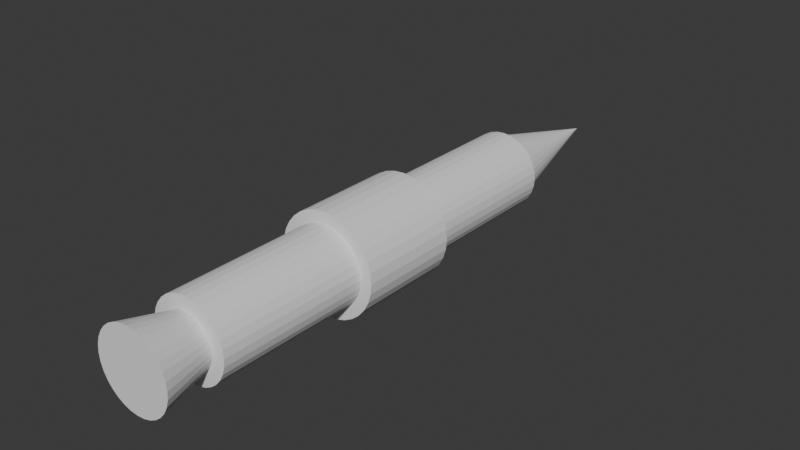 # Source: rocket.blend  (saved by Blender 4.2.66; exported with 4.5.12 LTS)
import bpy
from mathutils import Matrix  # noqa: F401  (used for matrix-valued properties, if any)

bpy.ops.wm.read_factory_settings(use_empty=True)
scene = bpy.context.scene
scene.name = 'Scene'

# ---- collections
col_collection = bpy.data.collections.new('Collection'); scene.collection.children.link(col_collection)

# ---- world
world_world = bpy.data.worlds.new('World'); scene.world = world_world
world_world.use_nodes = True; world_world.node_tree.nodes.clear()
_N = world_world.node_tree.nodes; _L = world_world.node_tree.links
n0 = _N.new('ShaderNodeOutputWorld'); n0.name = 'World Output'; n0.location = (300, 300)
n1 = _N.new('ShaderNodeBackground'); n1.name = 'Background'; n1.location = (10, 300)
n1.inputs[0].default_value = (0.05088, 0.05088, 0.05088, 1.0)
_L.new(n1.outputs[0], n0.inputs[0])
n0.is_active_output = True
world_world.color = (0.05088, 0.05088, 0.05088)
world_world.sun_shadow_jitter_overblur = 0.0

# ---- meshes
me_cylinder = bpy.data.meshes.new('Cylinder')
me_cylinder.from_pydata([(0.0, 1.0, -1.0), (0.0, 1.0, 1.0), (0.1951, 0.9808, -1.0), (0.1951, 0.9808, 1.0), (0.3827, 0.9239, -1.0), (0.3827, 0.9239, 1.0), (0.5556, 0.8315, -1.0), (0.5556, 0.8315, 1.0), (0.7071, 0.7071, -1.0), (0.7071, 0.7071, 1.0), (0.8315, 0.5556, -1.0), (0.8315, 0.5556, 1.0), (0.9239, 0.3827, -1.0), (0.9239, 0.3827, 1.0), (0.9808, 0.1951, -1.0), (0.9808, 0.1951, 1.0), (1.0, 0.0, -1.0), (1.0, 0.0, 1.0), (0.9808, -0.1951, -1.0), (0.9808, -0.1951, 1.0), (0.9239, -0.3827, -1.0), (0.9239, -0.3827, 1.0), (0.8315, -0.5556, -1.0), (0.8315, -0.5556, 1.0), (0.7071, -0.7071, -1.0), (0.7071, -0.7071, 1.0), (0.5556, -0.8315, -1.0), (0.5556, -0.8315, 1.0), (0.3827, -0.9239, -1.0), (0.3827, -0.9239, 1.0), (0.1951, -0.9808, -1.0), (0.1951, -0.9808, 1.0), (0.0, -1.0, -1.0), (0.0, -1.0, 1.0), (-0.1951, -0.9808, -1.0), (-0.1951, -0.9808, 1.0), (-0.3827, -0.9239, -1.0), (-0.3827, -0.9239, 1.0), (-0.5556, -0.8315, -1.0), (-0.5556, -0.8315, 1.0), (-0.7071, -0.7071, -1.0), (-0.7071, -0.7071, 1.0), (-0.8315, -0.5556, -1.0), (-0.8315, -0.5556, 1.0), (-0.9239, -0.3827, -1.0), (-0.9239, -0.3827, 1.0), (-0.9808, -0.1951, -1.0), (-0.9808, -0.1951, 1.0), (-1.0, 0.0, -1.0), (-1.0, 0.0, 1.0), (-0.9808, 0.1951, -1.0), (-0.9808, 0.1951, 1.0), (-0.9239, 0.3827, -1.0), (-0.9239, 0.3827, 1.0), (-0.8315, 0.5556, -1.0), (-0.8315, 0.5556, 1.0), (-0.7071, 0.7071, -1.0), (-0.7071, 0.7071, 1.0), (-0.5556, 0.8315, -1.0), (-0.5556, 0.8315, 1.0), (-0.3827, 0.9239, -1.0), (-0.3827, 0.9239, 1.0), (-0.1951, 0.9808, -1.0), (-0.1951, 0.9808, 1.0)], [], [(0, 1, 3, 2), (2, 3, 5, 4), (4, 5, 7, 6), (6, 7, 9, 8), (8, 9, 11, 10), (10, 11, 13, 12), (12, 13, 15, 14), (14, 15, 17, 16), (16, 17, 19, 18), (18, 19, 21, 20), (20, 21, 23, 22), (22, 23, 25, 24), (24, 25, 27, 26), (26, 27, 29, 28), (28, 29, 31, 30), (30, 31, 33, 32), (32, 33, 35, 34), (34, 35, 37, 36), (36, 37, 39, 38), (38, 39, 41, 40), (40, 41, 43, 42), (42, 43, 45, 44), (44, 45, 47, 46), (46, 47, 49, 48), (48, 49, 51, 50), (50, 51, 53, 52), (52, 53, 55, 54), (54, 55, 57, 56), (56, 57, 59, 58), (58, 59, 61, 60), (3, 1, 63, 61, 59, 57, 55, 53, 51, 49, 47, 45, 43, 41, 39, 37, 35, 33, 31, 29, 27, 25, 23, 21, 19, 17, 15, 13, 11, 9, 7, 5), (60, 61, 63, 62), (62, 63, 1, 0), (0, 2, 4, 6, 8, 10, 12, 14, 16, 18, 20, 22, 24, 26, 28, 30, 32, 34, 36, 38, 40, 42, 44, 46, 48, 50, 52, 54, 56, 58, 60, 62)])
_uv = me_cylinder.uv_layers.new(name='UVMap')
_uv.uv.foreach_set('vector', [1.0, 0.5, 1.0, 1.0, 0.9688, 1.0, 0.9688, 0.5, 0.9688, 0.5, 0.9688, 1.0, 0.9375, 1.0, 0.9375, 0.5, 0.9375, 0.5, 0.9375, 1.0, 0.9062, 1.0, 0.9062, 0.5, 0.9062, 0.5, 0.9062, 1.0, 0.875, 1.0, 0.875, 0.5, 0.875, 0.5, 0.875, 1.0, 0.8438, 1.0, 0.8438, 0.5, 0.8438, 0.5, 0.8438, 1.0, 0.8125, 1.0, 0.8125, 0.5, 0.8125, 0.5, 0.8125, 1.0, 0.7812, 1.0, 0.7812, 0.5, 0.7812, 0.5, 0.7812, 1.0, 0.75, 1.0, 0.75, 0.5, 0.75, 0.5, 0.75, 1.0, 0.7188, 1.0, 0.7188, 0.5, 0.7188, 0.5, 0.7188, 1.0, 0.6875, 1.0, 0.6875, 0.5, 0.6875, 0.5, 0.6875, 1.0, 0.6562, 1.0, 0.6562, 0.5, 0.6562, 0.5, 0.6562, 1.0, 0.625, 1.0, 0.625, 0.5, 0.625, 0.5, 0.625, 1.0, 0.5938, 1.0, 0.5938, 0.5, 0.5938, 0.5, 0.5938, 1.0, 0.5625, 1.0, 0.5625, 0.5, 0.5625, 0.5, 0.5625, 1.0, 0.5312, 1.0, 0.5312, 0.5, 0.5312, 0.5, 0.5312, 1.0, 0.5, 1.0, 0.5, 0.5, 0.5, 0.5, 0.5, 1.0, 0.4688, 1.0, 0.4688, 0.5, 0.4688, 0.5, 0.4688, 1.0, 0.4375, 1.0, 0.4375, 0.5, 0.4375, 0.5, 0.4375, 1.0, 0.4062, 1.0, 0.4062, 0.5, 0.4062, 0.5, 0.4062, 1.0, 0.375, 1.0, 0.375, 0.5, 0.375, 0.5, 0.375, 1.0, 0.3438, 1.0, 0.3438, 0.5, 0.3438, 0.5, 0.3438, 1.0, 0.3125, 1.0, 0.3125, 0.5, 0.3125, 0.5, 0.3125, 1.0, 0.2812, 1.0, 0.2812, 0.5, 0.2812, 0.5, 0.2812, 1.0, 0.25, 1.0, 0.25, 0.5, 0.25, 0.5, 0.25, 1.0, 0.2188, 1.0, 0.2188, 0.5, 0.2188, 0.5, 0.2188, 1.0, 0.1875, 1.0, 0.1875, 0.5, 0.1875, 0.5, 0.1875, 1.0, 0.1562, 1.0, 0.1562, 0.5, 0.1562, 0.5, 0.1562, 1.0, 0.125, 1.0, 0.125, 0.5, 0.125, 0.5, 0.125, 1.0, 0.09375, 1.0, 0.09375, 0.5, 0.09375, 0.5, 0.09375, 1.0, 0.0625, 1.0, 0.0625, 0.5, 0.2968, 0.4854, 0.25, 0.49, 0.2032, 0.4854, 0.1582, 0.4717, 0.1167, 0.4496, 0.08029, 0.4197, 0.05045, 0.3833, 0.02827, 0.3418, 0.01461, 0.2968, 0.01, 0.25, 0.01461, 0.2032, 0.02827, 0.1582, 0.05045, 0.1167, 0.08029, 0.08029, 0.1167, 0.05045, 0.1582, 0.02827, 0.2032, 0.01461, 0.25, 0.01, 0.2968, 0.01461, 0.3418, 0.02827, 0.3833, 0.05045, 0.4197, 0.08029, 0.4496, 0.1167, 0.4717, 0.1582, 0.4854, 0.2032, 0.49, 0.25, 0.4854, 0.2968, 0.4717, 0.3418, 0.4496, 0.3833, 0.4197, 0.4197, 0.3833, 0.4496, 0.3418, 0.4717, 0.0625, 0.5, 0.0625, 1.0, 0.03125, 1.0, 0.03125, 0.5, 0.03125, 0.5, 0.03125, 1.0, 0.0, 1.0, 0.0, 0.5, 0.75, 0.49, 0.7968, 0.4854, 0.8418, 0.4717, 0.8833, 0.4496, 0.9197, 0.4197, 0.9496, 0.3833, 0.9717, 0.3418, 0.9854, 0.2968, 0.99, 0.25, 0.9854, 0.2032, 0.9717, 0.1582, 0.9496, 0.1167, 0.9197, 0.08029, 0.8833, 0.05045, 0.8418, 0.02827, 0.7968, 0.01461, 0.75, 0.01, 0.7032, 0.01461, 0.6582, 0.02827, 0.6167, 0.05045, 0.5803, 0.08029, 0.5504, 0.1167, 0.5283, 0.1582, 0.5146, 0.2032, 0.51, 0.25, 0.5146, 0.2968, 0.5283, 0.3418, 0.5504, 0.3833, 0.5803, 0.4197, 0.6167, 0.4496, 0.6582, 0.4717, 0.7032, 0.4854])
me_cylinder.update()
me_cylinder_001 = bpy.data.meshes.new('Cylinder.001')
me_cylinder_001.from_pydata([(0.0, 1.0, -1.0), (0.0, 1.0, 1.0), (0.1951, 0.9808, -1.0), (0.1951, 0.9808, 1.0), (0.3827, 0.9239, -1.0), (0.3827, 0.9239, 1.0), (0.5556, 0.8315, -1.0), (0.5556, 0.8315, 1.0), (0.7071, 0.7071, -1.0), (0.7071, 0.7071, 1.0), (0.8315, 0.5556, -1.0), (0.8315, 0.5556, 1.0), (0.9239, 0.3827, -1.0), (0.9239, 0.3827, 1.0), (0.9808, 0.1951, -1.0), (0.9808, 0.1951, 1.0), (1.0, 0.0, -1.0), (1.0, 0.0, 1.0), (0.9808, -0.1951, -1.0), (0.9808, -0.1951, 1.0), (0.9239, -0.3827, -1.0), (0.9239, -0.3827, 1.0), (0.8315, -0.5556, -1.0), (0.8315, -0.5556, 1.0), (0.7071, -0.7071, -1.0), (0.7071, -0.7071, 1.0), (0.5556, -0.8315, -1.0), (0.5556, -0.8315, 1.0), (0.3827, -0.9239, -1.0), (0.3827, -0.9239, 1.0), (0.1951, -0.9808, -1.0), (0.1951, -0.9808, 1.0), (0.0, -1.0, -1.0), (0.0, -1.0, 1.0), (-0.1951, -0.9808, -1.0), (-0.1951, -0.9808, 1.0), (-0.3827, -0.9239, -1.0), (-0.3827, -0.9239, 1.0), (-0.5556, -0.8315, -1.0), (-0.5556, -0.8315, 1.0), (-0.7071, -0.7071, -1.0), (-0.7071, -0.7071, 1.0), (-0.8315, -0.5556, -1.0), (-0.8315, -0.5556, 1.0), (-0.9239, -0.3827, -1.0), (-0.9239, -0.3827, 1.0), (-0.9808, -0.1951, -1.0), (-0.9808, -0.1951, 1.0), (-1.0, 0.0, -1.0), (-1.0, 0.0, 1.0), (-0.9808, 0.1951, -1.0), (-0.9808, 0.1951, 1.0), (-0.9239, 0.3827, -1.0), (-0.9239, 0.3827, 1.0), (-0.8315, 0.5556, -1.0), (-0.8315, 0.5556, 1.0), (-0.7071, 0.7071, -1.0), (-0.7071, 0.7071, 1.0), (-0.5556, 0.8315, -1.0), (-0.5556, 0.8315, 1.0), (-0.3827, 0.9239, -1.0), (-0.3827, 0.9239, 1.0), (-0.1951, 0.9808, -1.0), (-0.1951, 0.9808, 1.0)], [], [(0, 1, 3, 2), (2, 3, 5, 4), (4, 5, 7, 6), (6, 7, 9, 8), (8, 9, 11, 10), (10, 11, 13, 12), (12, 13, 15, 14), (14, 15, 17, 16), (16, 17, 19, 18), (18, 19, 21, 20), (20, 21, 23, 22), (22, 23, 25, 24), (24, 25, 27, 26), (26, 27, 29, 28), (28, 29, 31, 30), (30, 31, 33, 32), (32, 33, 35, 34), (34, 35, 37, 36), (36, 37, 39, 38), (38, 39, 41, 40), (40, 41, 43, 42), (42, 43, 45, 44), (44, 45, 47, 46), (46, 47, 49, 48), (48, 49, 51, 50), (50, 51, 53, 52), (52, 53, 55, 54), (54, 55, 57, 56), (56, 57, 59, 58), (58, 59, 61, 60), (3, 1, 63, 61, 59, 57, 55, 53, 51, 49, 47, 45, 43, 41, 39, 37, 35, 33, 31, 29, 27, 25, 23, 21, 19, 17, 15, 13, 11, 9, 7, 5), (60, 61, 63, 62), (62, 63, 1, 0), (0, 2, 4, 6, 8, 10, 12, 14, 16, 18, 20, 22, 24, 26, 28, 30, 32, 34, 36, 38, 40, 42, 44, 46, 48, 50, 52, 54, 56, 58, 60, 62)])
_uv = me_cylinder_001.uv_layers.new(name='UVMap')
_uv.uv.foreach_set('vector', [1.0, 0.5, 1.0, 1.0, 0.9688, 1.0, 0.9688, 0.5, 0.9688, 0.5, 0.9688, 1.0, 0.9375, 1.0, 0.9375, 0.5, 0.9375, 0.5, 0.9375, 1.0, 0.9062, 1.0, 0.9062, 0.5, 0.9062, 0.5, 0.9062, 1.0, 0.875, 1.0, 0.875, 0.5, 0.875, 0.5, 0.875, 1.0, 0.8438, 1.0, 0.8438, 0.5, 0.8438, 0.5, 0.8438, 1.0, 0.8125, 1.0, 0.8125, 0.5, 0.8125, 0.5, 0.8125, 1.0, 0.7812, 1.0, 0.7812, 0.5, 0.7812, 0.5, 0.7812, 1.0, 0.75, 1.0, 0.75, 0.5, 0.75, 0.5, 0.75, 1.0, 0.7188, 1.0, 0.7188, 0.5, 0.7188, 0.5, 0.7188, 1.0, 0.6875, 1.0, 0.6875, 0.5, 0.6875, 0.5, 0.6875, 1.0, 0.6562, 1.0, 0.6562, 0.5, 0.6562, 0.5, 0.6562, 1.0, 0.625, 1.0, 0.625, 0.5, 0.625, 0.5, 0.625, 1.0, 0.5938, 1.0, 0.5938, 0.5, 0.5938, 0.5, 0.5938, 1.0, 0.5625, 1.0, 0.5625, 0.5, 0.5625, 0.5, 0.5625, 1.0, 0.5312, 1.0, 0.5312, 0.5, 0.5312, 0.5, 0.5312, 1.0, 0.5, 1.0, 0.5, 0.5, 0.5, 0.5, 0.5, 1.0, 0.4688, 1.0, 0.4688, 0.5, 0.4688, 0.5, 0.4688, 1.0, 0.4375, 1.0, 0.4375, 0.5, 0.4375, 0.5, 0.4375, 1.0, 0.4062, 1.0, 0.4062, 0.5, 0.4062, 0.5, 0.4062, 1.0, 0.375, 1.0, 0.375, 0.5, 0.375, 0.5, 0.375, 1.0, 0.3438, 1.0, 0.3438, 0.5, 0.3438, 0.5, 0.3438, 1.0, 0.3125, 1.0, 0.3125, 0.5, 0.3125, 0.5, 0.3125, 1.0, 0.2812, 1.0, 0.2812, 0.5, 0.2812, 0.5, 0.2812, 1.0, 0.25, 1.0, 0.25, 0.5, 0.25, 0.5, 0.25, 1.0, 0.2188, 1.0, 0.2188, 0.5, 0.2188, 0.5, 0.2188, 1.0, 0.1875, 1.0, 0.1875, 0.5, 0.1875, 0.5, 0.1875, 1.0, 0.1562, 1.0, 0.1562, 0.5, 0.1562, 0.5, 0.1562, 1.0, 0.125, 1.0, 0.125, 0.5, 0.125, 0.5, 0.125, 1.0, 0.09375, 1.0, 0.09375, 0.5, 0.09375, 0.5, 0.09375, 1.0, 0.0625, 1.0, 0.0625, 0.5, 0.2968, 0.4854, 0.25, 0.49, 0.2032, 0.4854, 0.1582, 0.4717, 0.1167, 0.4496, 0.08029, 0.4197, 0.05045, 0.3833, 0.02827, 0.3418, 0.01461, 0.2968, 0.01, 0.25, 0.01461, 0.2032, 0.02827, 0.1582, 0.05045, 0.1167, 0.08029, 0.08029, 0.1167, 0.05045, 0.1582, 0.02827, 0.2032, 0.01461, 0.25, 0.01, 0.2968, 0.01461, 0.3418, 0.02827, 0.3833, 0.05045, 0.4197, 0.08029, 0.4496, 0.1167, 0.4717, 0.1582, 0.4854, 0.2032, 0.49, 0.25, 0.4854, 0.2968, 0.4717, 0.3418, 0.4496, 0.3833, 0.4197, 0.4197, 0.3833, 0.4496, 0.3418, 0.4717, 0.0625, 0.5, 0.0625, 1.0, 0.03125, 1.0, 0.03125, 0.5, 0.03125, 0.5, 0.03125, 1.0, 0.0, 1.0, 0.0, 0.5, 0.75, 0.49, 0.7968, 0.4854, 0.8418, 0.4717, 0.8833, 0.4496, 0.9197, 0.4197, 0.9496, 0.3833, 0.9717, 0.3418, 0.9854, 0.2968, 0.99, 0.25, 0.9854, 0.2032, 0.9717, 0.1582, 0.9496, 0.1167, 0.9197, 0.08029, 0.8833, 0.05045, 0.8418, 0.02827, 0.7968, 0.01461, 0.75, 0.01, 0.7032, 0.01461, 0.6582, 0.02827, 0.6167, 0.05045, 0.5803, 0.08029, 0.5504, 0.1167, 0.5283, 0.1582, 0.5146, 0.2032, 0.51, 0.25, 0.5146, 0.2968, 0.5283, 0.3418, 0.5504, 0.3833, 0.5803, 0.4197, 0.6167, 0.4496, 0.6582, 0.4717, 0.7032, 0.4854])
me_cylinder_001.update()
me_cylinder_002 = bpy.data.meshes.new('Cylinder.002')
me_cylinder_002.from_pydata([(0.0, 1.0, -1.0), (0.0, 1.0, 1.0), (0.1951, 0.9808, -1.0), (0.1951, 0.9808, 1.0), (0.3827, 0.9239, -1.0), (0.3827, 0.9239, 1.0), (0.5556, 0.8315, -1.0), (0.5556, 0.8315, 1.0), (0.7071, 0.7071, -1.0), (0.7071, 0.7071, 1.0), (0.8315, 0.5556, -1.0), (0.8315, 0.5556, 1.0), (0.9239, 0.3827, -1.0), (0.9239, 0.3827, 1.0), (0.9808, 0.1951, -1.0), (0.9808, 0.1951, 1.0), (1.0, 0.0, -1.0), (1.0, 0.0, 1.0), (0.9808, -0.1951, -1.0), (0.9808, -0.1951, 1.0), (0.9239, -0.3827, -1.0), (0.9239, -0.3827, 1.0), (0.8315, -0.5556, -1.0), (0.8315, -0.5556, 1.0), (0.7071, -0.7071, -1.0), (0.7071, -0.7071, 1.0), (0.5556, -0.8315, -1.0), (0.5556, -0.8315, 1.0), (0.3827, -0.9239, -1.0), (0.3827, -0.9239, 1.0), (0.1951, -0.9808, -1.0), (0.1951, -0.9808, 1.0), (0.0, -1.0, -1.0), (0.0, -1.0, 1.0), (-0.1951, -0.9808, -1.0), (-0.1951, -0.9808, 1.0), (-0.3827, -0.9239, -1.0), (-0.3827, -0.9239, 1.0), (-0.5556, -0.8315, -1.0), (-0.5556, -0.8315, 1.0), (-0.7071, -0.7071, -1.0), (-0.7071, -0.7071, 1.0), (-0.8315, -0.5556, -1.0), (-0.8315, -0.5556, 1.0), (-0.9239, -0.3827, -1.0), (-0.9239, -0.3827, 1.0), (-0.9808, -0.1951, -1.0), (-0.9808, -0.1951, 1.0), (-1.0, 0.0, -1.0), (-1.0, 0.0, 1.0), (-0.9808, 0.1951, -1.0), (-0.9808, 0.1951, 1.0), (-0.9239, 0.3827, -1.0), (-0.9239, 0.3827, 1.0), (-0.8315, 0.5556, -1.0), (-0.8315, 0.5556, 1.0), (-0.7071, 0.7071, -1.0), (-0.7071, 0.7071, 1.0), (-0.5556, 0.8315, -1.0), (-0.5556, 0.8315, 1.0), (-0.3827, 0.9239, -1.0), (-0.3827, 0.9239, 1.0), (-0.1951, 0.9808, -1.0), (-0.1951, 0.9808, 1.0)], [], [(0, 1, 3, 2), (2, 3, 5, 4), (4, 5, 7, 6), (6, 7, 9, 8), (8, 9, 11, 10), (10, 11, 13, 12), (12, 13, 15, 14), (14, 15, 17, 16), (16, 17, 19, 18), (18, 19, 21, 20), (20, 21, 23, 22), (22, 23, 25, 24), (24, 25, 27, 26), (26, 27, 29, 28), (28, 29, 31, 30), (30, 31, 33, 32), (32, 33, 35, 34), (34, 35, 37, 36), (36, 37, 39, 38), (38, 39, 41, 40), (40, 41, 43, 42), (42, 43, 45, 44), (44, 45, 47, 46), (46, 47, 49, 48), (48, 49, 51, 50), (50, 51, 53, 52), (52, 53, 55, 54), (54, 55, 57, 56), (56, 57, 59, 58), (58, 59, 61, 60), (3, 1, 63, 61, 59, 57, 55, 53, 51, 49, 47, 45, 43, 41, 39, 37, 35, 33, 31, 29, 27, 25, 23, 21, 19, 17, 15, 13, 11, 9, 7, 5), (60, 61, 63, 62), (62, 63, 1, 0), (0, 2, 4, 6, 8, 10, 12, 14, 16, 18, 20, 22, 24, 26, 28, 30, 32, 34, 36, 38, 40, 42, 44, 46, 48, 50, 52, 54, 56, 58, 60, 62)])
_uv = me_cylinder_002.uv_layers.new(name='UVMap')
_uv.uv.foreach_set('vector', [1.0, 0.5, 1.0, 1.0, 0.9688, 1.0, 0.9688, 0.5, 0.9688, 0.5, 0.9688, 1.0, 0.9375, 1.0, 0.9375, 0.5, 0.9375, 0.5, 0.9375, 1.0, 0.9062, 1.0, 0.9062, 0.5, 0.9062, 0.5, 0.9062, 1.0, 0.875, 1.0, 0.875, 0.5, 0.875, 0.5, 0.875, 1.0, 0.8438, 1.0, 0.8438, 0.5, 0.8438, 0.5, 0.8438, 1.0, 0.8125, 1.0, 0.8125, 0.5, 0.8125, 0.5, 0.8125, 1.0, 0.7812, 1.0, 0.7812, 0.5, 0.7812, 0.5, 0.7812, 1.0, 0.75, 1.0, 0.75, 0.5, 0.75, 0.5, 0.75, 1.0, 0.7188, 1.0, 0.7188, 0.5, 0.7188, 0.5, 0.7188, 1.0, 0.6875, 1.0, 0.6875, 0.5, 0.6875, 0.5, 0.6875, 1.0, 0.6562, 1.0, 0.6562, 0.5, 0.6562, 0.5, 0.6562, 1.0, 0.625, 1.0, 0.625, 0.5, 0.625, 0.5, 0.625, 1.0, 0.5938, 1.0, 0.5938, 0.5, 0.5938, 0.5, 0.5938, 1.0, 0.5625, 1.0, 0.5625, 0.5, 0.5625, 0.5, 0.5625, 1.0, 0.5312, 1.0, 0.5312, 0.5, 0.5312, 0.5, 0.5312, 1.0, 0.5, 1.0, 0.5, 0.5, 0.5, 0.5, 0.5, 1.0, 0.4688, 1.0, 0.4688, 0.5, 0.4688, 0.5, 0.4688, 1.0, 0.4375, 1.0, 0.4375, 0.5, 0.4375, 0.5, 0.4375, 1.0, 0.4062, 1.0, 0.4062, 0.5, 0.4062, 0.5, 0.4062, 1.0, 0.375, 1.0, 0.375, 0.5, 0.375, 0.5, 0.375, 1.0, 0.3438, 1.0, 0.3438, 0.5, 0.3438, 0.5, 0.3438, 1.0, 0.3125, 1.0, 0.3125, 0.5, 0.3125, 0.5, 0.3125, 1.0, 0.2812, 1.0, 0.2812, 0.5, 0.2812, 0.5, 0.2812, 1.0, 0.25, 1.0, 0.25, 0.5, 0.25, 0.5, 0.25, 1.0, 0.2188, 1.0, 0.2188, 0.5, 0.2188, 0.5, 0.2188, 1.0, 0.1875, 1.0, 0.1875, 0.5, 0.1875, 0.5, 0.1875, 1.0, 0.1562, 1.0, 0.1562, 0.5, 0.1562, 0.5, 0.1562, 1.0, 0.125, 1.0, 0.125, 0.5, 0.125, 0.5, 0.125, 1.0, 0.09375, 1.0, 0.09375, 0.5, 0.09375, 0.5, 0.09375, 1.0, 0.0625, 1.0, 0.0625, 0.5, 0.2968, 0.4854, 0.25, 0.49, 0.2032, 0.4854, 0.1582, 0.4717, 0.1167, 0.4496, 0.08029, 0.4197, 0.05045, 0.3833, 0.02827, 0.3418, 0.01461, 0.2968, 0.01, 0.25, 0.01461, 0.2032, 0.02827, 0.1582, 0.05045, 0.1167, 0.08029, 0.08029, 0.1167, 0.05045, 0.1582, 0.02827, 0.2032, 0.01461, 0.25, 0.01, 0.2968, 0.01461, 0.3418, 0.02827, 0.3833, 0.05045, 0.4197, 0.08029, 0.4496, 0.1167, 0.4717, 0.1582, 0.4854, 0.2032, 0.49, 0.25, 0.4854, 0.2968, 0.4717, 0.3418, 0.4496, 0.3833, 0.4197, 0.4197, 0.3833, 0.4496, 0.3418, 0.4717, 0.0625, 0.5, 0.0625, 1.0, 0.03125, 1.0, 0.03125, 0.5, 0.03125, 0.5, 0.03125, 1.0, 0.0, 1.0, 0.0, 0.5, 0.75, 0.49, 0.7968, 0.4854, 0.8418, 0.4717, 0.8833, 0.4496, 0.9197, 0.4197, 0.9496, 0.3833, 0.9717, 0.3418, 0.9854, 0.2968, 0.99, 0.25, 0.9854, 0.2032, 0.9717, 0.1582, 0.9496, 0.1167, 0.9197, 0.08029, 0.8833, 0.05045, 0.8418, 0.02827, 0.7968, 0.01461, 0.75, 0.01, 0.7032, 0.01461, 0.6582, 0.02827, 0.6167, 0.05045, 0.5803, 0.08029, 0.5504, 0.1167, 0.5283, 0.1582, 0.5146, 0.2032, 0.51, 0.25, 0.5146, 0.2968, 0.5283, 0.3418, 0.5504, 0.3833, 0.5803, 0.4197, 0.6167, 0.4496, 0.6582, 0.4717, 0.7032, 0.4854])
me_cylinder_002.update()
me_cylinder_003 = bpy.data.meshes.new('Cylinder.003')
me_cylinder_003.from_pydata([(0.0, 1.0, -1.0), (-3.005e-09, 0.0, 1.0), (0.1951, 0.9808, -1.0), (0.0, 0.0, 1.0), (0.3827, 0.9239, -1.0), (0.0, 0.0, 1.0), (0.5556, 0.8315, -1.0), (0.0, 0.0, 1.0), (0.7071, 0.7071, -1.0), (0.0, 0.0, 1.0), (0.8315, 0.5556, -1.0), (0.0, 0.0, 1.0), (0.9239, 0.3827, -1.0), (0.0, 2.98e-08, 1.0), (0.9808, 0.1951, -1.0), (0.0, 1.49e-08, 1.0), (1.0, 0.0, -1.0), (0.0, 2.1e-08, 1.0), (0.9808, -0.1951, -1.0), (0.0, 1.49e-08, 1.0), (0.9239, -0.3827, -1.0), (0.0, 2.98e-08, 1.0), (0.8315, -0.5556, -1.0), (0.0, 0.0, 1.0), (0.7071, -0.7071, -1.0), (0.0, 0.0, 1.0), (0.5556, -0.8315, -1.0), (0.0, 0.0, 1.0), (0.3827, -0.9239, -1.0), (0.0, 0.0, 1.0), (0.1951, -0.9808, -1.0), (0.0, 0.0, 1.0), (0.0, -1.0, -1.0), (-3.005e-09, 0.0, 1.0), (-0.1951, -0.9808, -1.0), (0.0, 0.0, 1.0), (-0.3827, -0.9239, -1.0), (0.0, 0.0, 1.0), (-0.5556, -0.8315, -1.0), (0.0, 0.0, 1.0), (-0.7071, -0.7071, -1.0), (0.0, 0.0, 1.0), (-0.8315, -0.5556, -1.0), (0.0, 0.0, 1.0), (-0.9239, -0.3827, -1.0), (0.0, 2.98e-08, 1.0), (-0.9808, -0.1951, -1.0), (0.0, 1.49e-08, 1.0), (-1.0, 0.0, -1.0), (0.0, 2.1e-08, 1.0), (-0.9808, 0.1951, -1.0), (0.0, 1.49e-08, 1.0), (-0.9239, 0.3827, -1.0), (0.0, 2.98e-08, 1.0), (-0.8315, 0.5556, -1.0), (0.0, 0.0, 1.0), (-0.7071, 0.7071, -1.0), (0.0, 0.0, 1.0), (-0.5556, 0.8315, -1.0), (0.0, 0.0, 1.0), (-0.3827, 0.9239, -1.0), (0.0, 0.0, 1.0), (-0.1951, 0.9808, -1.0), (0.0, 0.0, 1.0)], [], [(0, 1, 3, 2), (2, 3, 5, 4), (4, 5, 7, 6), (6, 7, 9, 8), (8, 9, 11, 10), (10, 11, 13, 12), (12, 13, 15, 14), (14, 15, 17, 16), (16, 17, 19, 18), (18, 19, 21, 20), (20, 21, 23, 22), (22, 23, 25, 24), (24, 25, 27, 26), (26, 27, 29, 28), (28, 29, 31, 30), (30, 31, 33, 32), (32, 33, 35, 34), (34, 35, 37, 36), (36, 37, 39, 38), (38, 39, 41, 40), (40, 41, 43, 42), (42, 43, 45, 44), (44, 45, 47, 46), (46, 47, 49, 48), (48, 49, 51, 50), (50, 51, 53, 52), (52, 53, 55, 54), (54, 55, 57, 56), (56, 57, 59, 58), (58, 59, 61, 60), (3, 1, 63, 61, 59, 57, 55, 53, 51, 49, 47, 45, 43, 41, 39, 37, 35, 33, 31, 29, 27, 25, 23, 21, 19, 17, 15, 13, 11, 9, 7, 5), (60, 61, 63, 62), (62, 63, 1, 0), (0, 2, 4, 6, 8, 10, 12, 14, 16, 18, 20, 22, 24, 26, 28, 30, 32, 34, 36, 38, 40, 42, 44, 46, 48, 50, 52, 54, 56, 58, 60, 62)])
_uv = me_cylinder_003.uv_layers.new(name='UVMap')
_uv.uv.foreach_set('vector', [1.0, 0.5, 1.0, 1.0, 0.9688, 1.0, 0.9688, 0.5, 0.9688, 0.5, 0.9688, 1.0, 0.9375, 1.0, 0.9375, 0.5, 0.9375, 0.5, 0.9375, 1.0, 0.9062, 1.0, 0.9062, 0.5, 0.9062, 0.5, 0.9062, 1.0, 0.875, 1.0, 0.875, 0.5, 0.875, 0.5, 0.875, 1.0, 0.8438, 1.0, 0.8438, 0.5, 0.8438, 0.5, 0.8438, 1.0, 0.8125, 1.0, 0.8125, 0.5, 0.8125, 0.5, 0.8125, 1.0, 0.7812, 1.0, 0.7812, 0.5, 0.7812, 0.5, 0.7812, 1.0, 0.75, 1.0, 0.75, 0.5, 0.75, 0.5, 0.75, 1.0, 0.7188, 1.0, 0.7188, 0.5, 0.7188, 0.5, 0.7188, 1.0, 0.6875, 1.0, 0.6875, 0.5, 0.6875, 0.5, 0.6875, 1.0, 0.6562, 1.0, 0.6562, 0.5, 0.6562, 0.5, 0.6562, 1.0, 0.625, 1.0, 0.625, 0.5, 0.625, 0.5, 0.625, 1.0, 0.5938, 1.0, 0.5938, 0.5, 0.5938, 0.5, 0.5938, 1.0, 0.5625, 1.0, 0.5625, 0.5, 0.5625, 0.5, 0.5625, 1.0, 0.5312, 1.0, 0.5312, 0.5, 0.5312, 0.5, 0.5312, 1.0, 0.5, 1.0, 0.5, 0.5, 0.5, 0.5, 0.5, 1.0, 0.4688, 1.0, 0.4688, 0.5, 0.4688, 0.5, 0.4688, 1.0, 0.4375, 1.0, 0.4375, 0.5, 0.4375, 0.5, 0.4375, 1.0, 0.4062, 1.0, 0.4062, 0.5, 0.4062, 0.5, 0.4062, 1.0, 0.375, 1.0, 0.375, 0.5, 0.375, 0.5, 0.375, 1.0, 0.3438, 1.0, 0.3438, 0.5, 0.3438, 0.5, 0.3438, 1.0, 0.3125, 1.0, 0.3125, 0.5, 0.3125, 0.5, 0.3125, 1.0, 0.2812, 1.0, 0.2812, 0.5, 0.2812, 0.5, 0.2812, 1.0, 0.25, 1.0, 0.25, 0.5, 0.25, 0.5, 0.25, 1.0, 0.2188, 1.0, 0.2188, 0.5, 0.2188, 0.5, 0.2188, 1.0, 0.1875, 1.0, 0.1875, 0.5, 0.1875, 0.5, 0.1875, 1.0, 0.1562, 1.0, 0.1562, 0.5, 0.1562, 0.5, 0.1562, 1.0, 0.125, 1.0, 0.125, 0.5, 0.125, 0.5, 0.125, 1.0, 0.09375, 1.0, 0.09375, 0.5, 0.09375, 0.5, 0.09375, 1.0, 0.0625, 1.0, 0.0625, 0.5, 0.2968, 0.4854, 0.25, 0.49, 0.2032, 0.4854, 0.1582, 0.4717, 0.1167, 0.4496, 0.08029, 0.4197, 0.05045, 0.3833, 0.02827, 0.3418, 0.01461, 0.2968, 0.01, 0.25, 0.01461, 0.2032, 0.02827, 0.1582, 0.05045, 0.1167, 0.08029, 0.08029, 0.1167, 0.05045, 0.1582, 0.02827, 0.2032, 0.01461, 0.25, 0.01, 0.2968, 0.01461, 0.3418, 0.02827, 0.3833, 0.05045, 0.4197, 0.08029, 0.4496, 0.1167, 0.4717, 0.1582, 0.4854, 0.2032, 0.49, 0.25, 0.4854, 0.2968, 0.4717, 0.3418, 0.4496, 0.3833, 0.4197, 0.4197, 0.3833, 0.4496, 0.3418, 0.4717, 0.0625, 0.5, 0.0625, 1.0, 0.03125, 1.0, 0.03125, 0.5, 0.03125, 0.5, 0.03125, 1.0, 0.0, 1.0, 0.0, 0.5, 0.75, 0.49, 0.7968, 0.4854, 0.8418, 0.4717, 0.8833, 0.4496, 0.9197, 0.4197, 0.9496, 0.3833, 0.9717, 0.3418, 0.9854, 0.2968, 0.99, 0.25, 0.9854, 0.2032, 0.9717, 0.1582, 0.9496, 0.1167, 0.9197, 0.08029, 0.8833, 0.05045, 0.8418, 0.02827, 0.7968, 0.01461, 0.75, 0.01, 0.7032, 0.01461, 0.6582, 0.02827, 0.6167, 0.05045, 0.5803, 0.08029, 0.5504, 0.1167, 0.5283, 0.1582, 0.5146, 0.2032, 0.51, 0.25, 0.5146, 0.2968, 0.5283, 0.3418, 0.5504, 0.3833, 0.5803, 0.4197, 0.6167, 0.4496, 0.6582, 0.4717, 0.7032, 0.4854])
me_cylinder_003.update()
me_cylinder_004 = bpy.data.meshes.new('Cylinder.004')
me_cylinder_004.from_pydata([(0.0, 1.0, -1.0), (-3.005e-09, 0.0, 1.0), (0.1951, 0.9808, -1.0), (0.0, 0.0, 1.0), (0.3827, 0.9239, -1.0), (0.0, 0.0, 1.0), (0.5556, 0.8315, -1.0), (0.0, 0.0, 1.0), (0.7071, 0.7071, -1.0), (0.0, 0.0, 1.0), (0.8315, 0.5556, -1.0), (0.0, 0.0, 1.0), (0.9239, 0.3827, -1.0), (0.0, 2.98e-08, 1.0), (0.9808, 0.1951, -1.0), (0.0, 1.49e-08, 1.0), (1.0, 0.0, -1.0), (0.0, 2.1e-08, 1.0), (0.9808, -0.1951, -1.0), (0.0, 1.49e-08, 1.0), (0.9239, -0.3827, -1.0), (0.0, 2.98e-08, 1.0), (0.8315, -0.5556, -1.0), (0.0, 0.0, 1.0), (0.7071, -0.7071, -1.0), (0.0, 0.0, 1.0), (0.5556, -0.8315, -1.0), (0.0, 0.0, 1.0), (0.3827, -0.9239, -1.0), (0.0, 0.0, 1.0), (0.1951, -0.9808, -1.0), (0.0, 0.0, 1.0), (0.0, -1.0, -1.0), (-3.005e-09, 0.0, 1.0), (-0.1951, -0.9808, -1.0), (0.0, 0.0, 1.0), (-0.3827, -0.9239, -1.0), (0.0, 0.0, 1.0), (-0.5556, -0.8315, -1.0), (0.0, 0.0, 1.0), (-0.7071, -0.7071, -1.0), (0.0, 0.0, 1.0), (-0.8315, -0.5556, -1.0), (0.0, 0.0, 1.0), (-0.9239, -0.3827, -1.0), (0.0, 2.98e-08, 1.0), (-0.9808, -0.1951, -1.0), (0.0, 1.49e-08, 1.0), (-1.0, 0.0, -1.0), (0.0, 2.1e-08, 1.0), (-0.9808, 0.1951, -1.0), (0.0, 1.49e-08, 1.0), (-0.9239, 0.3827, -1.0), (0.0, 2.98e-08, 1.0), (-0.8315, 0.5556, -1.0), (0.0, 0.0, 1.0), (-0.7071, 0.7071, -1.0), (0.0, 0.0, 1.0), (-0.5556, 0.8315, -1.0), (0.0, 0.0, 1.0), (-0.3827, 0.9239, -1.0), (0.0, 0.0, 1.0), (-0.1951, 0.9808, -1.0), (0.0, 0.0, 1.0)], [], [(0, 1, 3, 2), (2, 3, 5, 4), (4, 5, 7, 6), (6, 7, 9, 8), (8, 9, 11, 10), (10, 11, 13, 12), (12, 13, 15, 14), (14, 15, 17, 16), (16, 17, 19, 18), (18, 19, 21, 20), (20, 21, 23, 22), (22, 23, 25, 24), (24, 25, 27, 26), (26, 27, 29, 28), (28, 29, 31, 30), (30, 31, 33, 32), (32, 33, 35, 34), (34, 35, 37, 36), (36, 37, 39, 38), (38, 39, 41, 40), (40, 41, 43, 42), (42, 43, 45, 44), (44, 45, 47, 46), (46, 47, 49, 48), (48, 49, 51, 50), (50, 51, 53, 52), (52, 53, 55, 54), (54, 55, 57, 56), (56, 57, 59, 58), (58, 59, 61, 60), (3, 1, 63, 61, 59, 57, 55, 53, 51, 49, 47, 45, 43, 41, 39, 37, 35, 33, 31, 29, 27, 25, 23, 21, 19, 17, 15, 13, 11, 9, 7, 5), (60, 61, 63, 62), (62, 63, 1, 0), (0, 2, 4, 6, 8, 10, 12, 14, 16, 18, 20, 22, 24, 26, 28, 30, 32, 34, 36, 38, 40, 42, 44, 46, 48, 50, 52, 54, 56, 58, 60, 62)])
_uv = me_cylinder_004.uv_layers.new(name='UVMap')
_uv.uv.foreach_set('vector', [1.0, 0.5, 1.0, 1.0, 0.9688, 1.0, 0.9688, 0.5, 0.9688, 0.5, 0.9688, 1.0, 0.9375, 1.0, 0.9375, 0.5, 0.9375, 0.5, 0.9375, 1.0, 0.9062, 1.0, 0.9062, 0.5, 0.9062, 0.5, 0.9062, 1.0, 0.875, 1.0, 0.875, 0.5, 0.875, 0.5, 0.875, 1.0, 0.8438, 1.0, 0.8438, 0.5, 0.8438, 0.5, 0.8438, 1.0, 0.8125, 1.0, 0.8125, 0.5, 0.8125, 0.5, 0.8125, 1.0, 0.7812, 1.0, 0.7812, 0.5, 0.7812, 0.5, 0.7812, 1.0, 0.75, 1.0, 0.75, 0.5, 0.75, 0.5, 0.75, 1.0, 0.7188, 1.0, 0.7188, 0.5, 0.7188, 0.5, 0.7188, 1.0, 0.6875, 1.0, 0.6875, 0.5, 0.6875, 0.5, 0.6875, 1.0, 0.6562, 1.0, 0.6562, 0.5, 0.6562, 0.5, 0.6562, 1.0, 0.625, 1.0, 0.625, 0.5, 0.625, 0.5, 0.625, 1.0, 0.5938, 1.0, 0.5938, 0.5, 0.5938, 0.5, 0.5938, 1.0, 0.5625, 1.0, 0.5625, 0.5, 0.5625, 0.5, 0.5625, 1.0, 0.5312, 1.0, 0.5312, 0.5, 0.5312, 0.5, 0.5312, 1.0, 0.5, 1.0, 0.5, 0.5, 0.5, 0.5, 0.5, 1.0, 0.4688, 1.0, 0.4688, 0.5, 0.4688, 0.5, 0.4688, 1.0, 0.4375, 1.0, 0.4375, 0.5, 0.4375, 0.5, 0.4375, 1.0, 0.4062, 1.0, 0.4062, 0.5, 0.4062, 0.5, 0.4062, 1.0, 0.375, 1.0, 0.375, 0.5, 0.375, 0.5, 0.375, 1.0, 0.3438, 1.0, 0.3438, 0.5, 0.3438, 0.5, 0.3438, 1.0, 0.3125, 1.0, 0.3125, 0.5, 0.3125, 0.5, 0.3125, 1.0, 0.2812, 1.0, 0.2812, 0.5, 0.2812, 0.5, 0.2812, 1.0, 0.25, 1.0, 0.25, 0.5, 0.25, 0.5, 0.25, 1.0, 0.2188, 1.0, 0.2188, 0.5, 0.2188, 0.5, 0.2188, 1.0, 0.1875, 1.0, 0.1875, 0.5, 0.1875, 0.5, 0.1875, 1.0, 0.1562, 1.0, 0.1562, 0.5, 0.1562, 0.5, 0.1562, 1.0, 0.125, 1.0, 0.125, 0.5, 0.125, 0.5, 0.125, 1.0, 0.09375, 1.0, 0.09375, 0.5, 0.09375, 0.5, 0.09375, 1.0, 0.0625, 1.0, 0.0625, 0.5, 0.2968, 0.4854, 0.25, 0.49, 0.2032, 0.4854, 0.1582, 0.4717, 0.1167, 0.4496, 0.08029, 0.4197, 0.05045, 0.3833, 0.02827, 0.3418, 0.01461, 0.2968, 0.01, 0.25, 0.01461, 0.2032, 0.02827, 0.1582, 0.05045, 0.1167, 0.08029, 0.08029, 0.1167, 0.05045, 0.1582, 0.02827, 0.2032, 0.01461, 0.25, 0.01, 0.2968, 0.01461, 0.3418, 0.02827, 0.3833, 0.05045, 0.4197, 0.08029, 0.4496, 0.1167, 0.4717, 0.1582, 0.4854, 0.2032, 0.49, 0.25, 0.4854, 0.2968, 0.4717, 0.3418, 0.4496, 0.3833, 0.4197, 0.4197, 0.3833, 0.4496, 0.3418, 0.4717, 0.0625, 0.5, 0.0625, 1.0, 0.03125, 1.0, 0.03125, 0.5, 0.03125, 0.5, 0.03125, 1.0, 0.0, 1.0, 0.0, 0.5, 0.75, 0.49, 0.7968, 0.4854, 0.8418, 0.4717, 0.8833, 0.4496, 0.9197, 0.4197, 0.9496, 0.3833, 0.9717, 0.3418, 0.9854, 0.2968, 0.99, 0.25, 0.9854, 0.2032, 0.9717, 0.1582, 0.9496, 0.1167, 0.9197, 0.08029, 0.8833, 0.05045, 0.8418, 0.02827, 0.7968, 0.01461, 0.75, 0.01, 0.7032, 0.01461, 0.6582, 0.02827, 0.6167, 0.05045, 0.5803, 0.08029, 0.5504, 0.1167, 0.5283, 0.1582, 0.5146, 0.2032, 0.51, 0.25, 0.5146, 0.2968, 0.5283, 0.3418, 0.5504, 0.3833, 0.5803, 0.4197, 0.6167, 0.4496, 0.6582, 0.4717, 0.7032, 0.4854])
me_cylinder_004.update()

# ---- objects
ob_cylinder = bpy.data.objects.new('Cylinder', me_cylinder)
ob_cylinder_001 = bpy.data.objects.new('Cylinder.001', me_cylinder_001)
ob_cylinder_002 = bpy.data.objects.new('Cylinder.002', me_cylinder_002)
ob_nose_cone = bpy.data.objects.new('Nose Cone', me_cylinder_003)
ob_thruster = bpy.data.objects.new('Thruster', me_cylinder_004)

# ---- transforms, parenting, visibility, modifiers, constraints
ob_cylinder.location = (0.0, 0.0, 0.0)
ob_cylinder.rotation_euler = (-1.571, -0.0, 0.0)
ob_cylinder_001.location = (0.0, -2.412, 0.0)
ob_cylinder_001.rotation_euler = (-1.571, -0.0, 0.0)
ob_cylinder_001.scale = (0.7749, 0.7749, 1.572)
ob_cylinder_002.location = (0.0, 2.511, 0.0)
ob_cylinder_002.rotation_euler = (-1.571, -0.0, 0.0)
ob_cylinder_002.scale = (0.7749, 0.7749, 1.572)
ob_nose_cone.location = (0.0, 5.489, 0.0)
ob_nose_cone.rotation_euler = (-1.571, -0.0, 0.0)
ob_nose_cone.scale = (0.6838, 0.6838, 1.388)
ob_thruster.location = (0.0, -3.457, 0.0)
ob_thruster.rotation_euler = (-1.571, -0.0, 0.0)
ob_thruster.scale = (0.7749, 0.7749, 1.572)

# ---- collection membership
col_collection.objects.link(ob_cylinder)
col_collection.objects.link(ob_cylinder_001)
col_collection.objects.link(ob_cylinder_002)
col_collection.objects.link(ob_nose_cone)
col_collection.objects.link(ob_thruster)

# ---- scene / render settings (as saved in the file)
scene.frame_start = 1; scene.frame_end = 250; scene.frame_set(1)
scene.render.engine = 'BLENDER_EEVEE_NEXT'
bpy.context.view_layer.update()

# ---- added for rendering (the .blend has no active camera and no usable light): camera, sun
cam_auto = bpy.data.cameras.new('AutoCamera')
cam_auto.lens = 50.0
cam_auto.sensor_width = 36.0
cam_auto.clip_end = 1000.0
ob_auto_camera = bpy.data.objects.new('AutoCamera', cam_auto)
scene.collection.objects.link(ob_auto_camera)
ob_auto_camera.location = (11.3231, -12.664, 9.05849)
ob_auto_camera.rotation_euler = (1.09748, -7.21219e-08, 0.694738)
scene.camera = ob_auto_camera
light_auto_sun = bpy.data.lights.new('AutoSun', 'SUN')
light_auto_sun.energy = 3.0
light_auto_sun.angle = 0.0523599
ob_auto_sun = bpy.data.objects.new('AutoSun', light_auto_sun)
scene.collection.objects.link(ob_auto_sun)
ob_auto_sun.rotation_euler = (0.872665, 0.174533, 0.523599)
bpy.context.view_layer.update()
